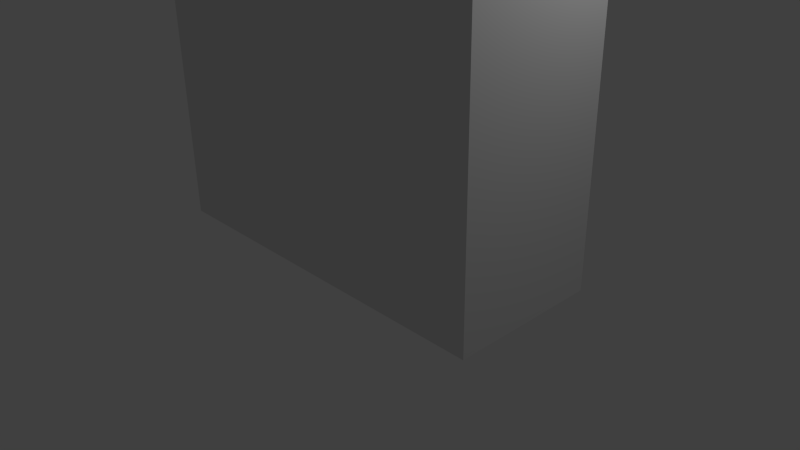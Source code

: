 # Source: city_street_street-lamp-double.blend  (saved by Blender 2.66.1; exported with 4.5.12 LTS)
import bpy
from mathutils import Matrix  # noqa: F401  (used for matrix-valued properties, if any)

bpy.ops.wm.read_factory_settings(use_empty=True)
scene = bpy.context.scene
scene.name = 'Scene'

# ---- collections
col_collection_1 = bpy.data.collections.new('Collection 1'); scene.collection.children.link(col_collection_1)

# ---- materials (node trees are filled in below, after node groups)
mat_material = bpy.data.materials.new('Material')
mat_material.alpha_threshold = 0.0
mat_material.use_transparent_shadow = False
mat_material.roughness = 0.5
mat_material.line_color = (0.0, 0.0, 0.0, 1.0)

# ---- material node trees

# ---- world
world_world = bpy.data.worlds.new('World'); scene.world = world_world
world_world.color = (0.05088, 0.05088, 0.05088)
world_world.use_sun_shadow = False
world_world.sun_shadow_jitter_overblur = 0.0
world_world.cycles.sampling_method = 'MANUAL'
world_world.cycles.sample_map_resolution = 256

# ---- cameras
cam_camera = bpy.data.cameras.new('Camera')
cam_camera.clip_end = 100.0
cam_camera.lens = 35.0
cam_camera.sensor_width = 32.0
cam_camera.sensor_height = 18.0
cam_camera.ortho_scale = 7.314
cam_camera.dof.focus_distance = 0.0
cam_camera.dof.aperture_fstop = 128.0

# ---- lights
light_lamp = bpy.data.lights.new('Lamp', 'POINT')
light_lamp.transmission_factor = 0.0
light_lamp.cutoff_distance = 30.0
light_lamp.energy = 100.0
light_lamp.shadow_buffer_clip_start = 1.001
light_lamp.shadow_soft_size = 0.1
light_lamp.shadow_maximum_resolution = 0.006
light_lamp.use_absolute_resolution = True
light_lamp.cycles.use_multiple_importance_sampling = False

# ---- meshes
me_cylinder = bpy.data.meshes.new('Cylinder')
me_cylinder.from_pydata([(0.866, 0.5, -1.0), (0.1392, 0.08035, 55.8), (0.866, -0.5, -1.0), (0.1392, -0.08035, 55.8), (0.7642, 0.4412, 24.51), (0.7642, -0.4412, 24.51), (0.6125, -0.3536, 46.17), (0.6125, 0.3536, 46.17), (0.5633, 0.3252, 54.56), (0.5633, -0.3252, 54.56), (0.73, 0.4214, 54.89), (0.73, -0.4214, 54.89), (0.7563, 0.4366, 54.57), (0.7563, -0.4366, 54.57), (0.5712, 0.3298, 53.21), (0.5712, -0.3298, 53.21), (0.6049, 0.3493, 47.45), (1.191, -0.4935, 53.21), (1.177, 0.539, 47.45), (0.6049, -0.3493, 47.45), (1.205, -0.499, 52.12), (1.192, -0.5457, 46.17), (0.5776, -0.3335, 52.12), (0.5776, 0.3335, 52.12), (1.191, 0.4935, 53.21), (1.205, 0.499, 52.12), (1.192, 0.5457, 46.17), (1.177, -0.539, 47.45), (1.198, 0.4962, 52.66), (1.198, -0.4962, 52.66), (0.8813, -0.4116, 53.21), (0.8813, 0.4116, 53.21), (0.8912, -0.4442, 47.45), (4.01, 0.2593, 56.04), (4.01, -0.2593, 56.04), (9.522, -0.2321, 58.93), (9.522, 0.2321, 58.93), (9.526, -0.2151, 59.75), (9.526, 0.2151, 59.75), (5.625, -0.2321, 55.88), (5.625, 0.2321, 55.88), (9.515, -0.2593, 59.12), (9.515, 0.2593, 59.12), (0.8912, 0.4442, 47.45), (3.89, -0.4654, 56.28), (3.89, 0.5216, 56.28), (9.492, 0.2834, 58.22), (9.492, -0.2835, 58.22), (5.887, 0.2834, 55.22), (5.887, -0.2835, 55.22), (1.185, 0.5424, 46.81), (4.194, -0.2321, 54.57), (4.194, 0.2321, 54.57), (4.456, 0.2834, 53.91), (4.456, -0.2835, 53.91), (3.8, -0.2151, 56.64), (3.8, 0.2151, 56.64), (4.959, -0.2151, 57.44), (4.959, 0.2151, 57.44), (1.185, -0.5424, 46.81), (9.513, 0.4935, 59.44), (9.513, -0.4935, 59.44), (5.049, 0.5216, 57.08), (5.049, -0.4654, 57.08), (5.696, -0.5109, 55.56), (5.696, 0.5672, 55.56), (9.499, -0.539, 58.58), (9.499, 0.539, 58.58), (4.265, 0.5672, 54.25), (4.265, -0.5109, 54.25), (5.17, -0.2593, 56.84), (5.17, 0.2593, 56.84), (12.06, -0.2321, 58.93), (12.06, 0.2321, 58.93), (12.06, -0.2151, 59.75), (12.06, 0.2151, 59.75), (12.06, -0.2593, 59.12), (12.06, 0.2593, 59.12), (12.06, 0.2834, 58.22), (12.06, -0.2835, 58.22), (12.06, 0.4935, 59.43), (12.06, -0.4935, 59.43), (12.06, -0.539, 58.58), (12.06, 0.539, 58.58), (14.01, -0.2151, 59.22), (14.01, 0.2151, 59.22), (13.75, -0.2593, 58.65), (13.75, 0.2593, 58.65), (13.88, 0.4935, 58.93), (13.88, -0.4935, 58.93), (14.84, -0.4353, 59.2), (14.84, 0.4353, 59.2), (14.31, -0.5247, 58.04), (14.31, 0.5247, 58.04), (14.57, 0.9985, 58.62), (14.57, -0.9985, 58.62), (17.23, -0.8531, 58.84), (17.23, 0.8531, 58.84), (16.2, -1.532, 56.58), (16.2, 1.532, 56.58), (16.7, 1.957, 57.7), (16.7, -1.957, 57.7), (20.31, -0.4136, 58.17), (20.31, 0.4136, 58.17), (20.56, -0.743, 56.95), (20.56, 0.743, 56.95), (20.6, 0.9489, 57.63), (20.6, -0.9489, 57.63), (16.62, -1.24, 56.61), (16.62, 1.24, 56.61), (20.14, -0.6012, 56.91), (20.14, 0.6012, 56.91), (16.92, -1.059, 56.14), (16.92, 1.059, 56.14), (19.93, -0.5134, 56.39), (19.93, 0.5134, 56.39), (0.8151, 0.4706, -0.4136), (0.8151, -0.4706, -0.4136), (1.149, -0.6184, -0.4136), (1.149, 0.6184, -0.4136), (1.221, -0.657, -1.0), (1.221, 0.657, -1.0), (17.93, -0.3956, 55.69), (17.93, 0.3956, 55.69), (19.05, -0.1918, 55.79), (19.05, 0.1918, 55.79), (-4.764e-06, 1.0, -1.0), (-1.515e-06, 0.1607, 55.8), (-0.866, 0.5, -1.0), (-0.1392, 0.08035, 55.8), (-0.866, -0.5, -1.0), (-0.1392, -0.08035, 55.8), (-4.674e-06, -1.0, -1.0), (-1.5e-06, -0.1607, 55.8), (-4.764e-06, 0.8824, 24.51), (-0.7642, 0.4412, 24.51), (-0.7642, -0.4412, 24.51), (-4.674e-06, -0.8824, 24.51), (-4.689e-06, -0.7072, 46.17), (-0.6125, -0.3536, 46.17), (-0.6125, 0.3536, 46.17), (-4.764e-06, 0.7072, 46.17), (-4.764e-06, 0.6504, 54.56), (-0.5633, 0.3252, 54.56), (-0.5633, -0.3252, 54.56), (-4.704e-06, -0.6504, 54.56), (-4.764e-06, 0.8429, 54.89), (-0.73, 0.4214, 54.89), (-0.73, -0.4214, 54.89), (-4.689e-06, -0.8429, 54.89), (-4.764e-06, 0.8733, 54.57), (-0.7563, 0.4366, 54.57), (-0.7563, -0.4366, 54.57), (-4.689e-06, -0.8733, 54.57), (-4.764e-06, 0.6595, 53.21), (-0.5712, 0.3298, 53.21), (-0.5712, -0.3298, 53.21), (-4.704e-06, -0.6595, 53.21), (-4.764e-06, 0.6985, 47.45), (-0.6049, 0.3493, 47.45), (-1.191, -0.4935, 53.21), (-4.66e-06, -0.987, 53.21), (-4.779e-06, 1.078, 47.45), (-1.177, 0.539, 47.45), (-0.6049, -0.3493, 47.45), (-4.689e-06, -0.6985, 47.45), (-4.66e-06, -0.998, 52.12), (-1.205, -0.499, 52.12), (-4.63e-06, -1.091, 46.17), (-1.192, -0.5457, 46.17), (-4.704e-06, -0.6669, 52.12), (-0.5776, -0.3335, 52.12), (-0.5776, 0.3335, 52.12), (-4.764e-06, 0.6669, 52.12), (-4.779e-06, 0.987, 53.21), (-1.191, 0.4935, 53.21), (-1.205, 0.499, 52.12), (-4.779e-06, 0.998, 52.12), (-1.192, 0.5457, 46.17), (-4.779e-06, 1.091, 46.17), (-4.63e-06, -1.078, 47.45), (-1.177, -0.539, 47.45), (-1.198, 0.4962, 52.66), (-1.198, -0.4962, 52.66), (-0.8813, -0.4116, 53.21), (-0.8813, 0.4116, 53.21), (-0.8912, -0.4442, 47.45), (-4.01, 0.2593, 56.04), (-4.01, -0.2593, 56.04), (-9.522, -0.2321, 58.93), (-9.522, 0.2321, 58.93), (-9.526, -0.2151, 59.75), (-9.526, 0.2151, 59.75), (-5.625, -0.2321, 55.88), (-5.625, 0.2321, 55.88), (-9.515, -0.2593, 59.12), (-9.515, 0.2593, 59.12), (-0.8912, 0.4442, 47.45), (-3.89, -0.4654, 56.28), (-3.89, 0.5216, 56.28), (-9.492, 0.2834, 58.22), (-9.492, -0.2835, 58.22), (-5.887, 0.2834, 55.22), (-5.887, -0.2835, 55.22), (-1.185, 0.5424, 46.81), (-4.194, -0.2321, 54.57), (-4.194, 0.2321, 54.57), (-4.456, 0.2834, 53.91), (-4.456, -0.2835, 53.91), (-3.8, -0.2151, 56.64), (-3.8, 0.2151, 56.64), (-4.959, -0.2151, 57.44), (-4.959, 0.2151, 57.44), (-1.185, -0.5424, 46.81), (-9.513, 0.4935, 59.44), (-9.513, -0.4935, 59.44), (-5.049, 0.5216, 57.08), (-5.049, -0.4654, 57.08), (-5.696, -0.5109, 55.56), (-5.696, 0.5672, 55.56), (-9.499, -0.539, 58.58), (-9.499, 0.539, 58.58), (-4.265, 0.5672, 54.25), (-4.265, -0.5109, 54.25), (-5.17, -0.2593, 56.84), (-5.17, 0.2593, 56.84), (-12.06, -0.2321, 58.93), (-12.06, 0.2321, 58.93), (-12.06, -0.2151, 59.75), (-12.06, 0.2151, 59.75), (-12.06, -0.2593, 59.12), (-12.06, 0.2593, 59.12), (-12.06, 0.2834, 58.22), (-12.06, -0.2835, 58.22), (-12.06, 0.4935, 59.43), (-12.06, -0.4935, 59.43), (-12.06, -0.539, 58.58), (-12.06, 0.539, 58.58), (-14.01, -0.2151, 59.22), (-14.01, 0.2151, 59.22), (-13.75, -0.2593, 58.65), (-13.75, 0.2593, 58.65), (-13.88, 0.4935, 58.93), (-13.88, -0.4935, 58.93), (-14.84, -0.4353, 59.2), (-14.84, 0.4353, 59.2), (-14.31, -0.5247, 58.04), (-14.31, 0.5247, 58.04), (-14.57, 0.9985, 58.62), (-14.57, -0.9985, 58.62), (-17.23, -0.8531, 58.84), (-17.23, 0.8531, 58.84), (-16.2, -1.532, 56.58), (-16.2, 1.532, 56.58), (-16.7, 1.957, 57.7), (-16.7, -1.957, 57.7), (-20.31, -0.4136, 58.17), (-20.31, 0.4136, 58.17), (-20.56, -0.743, 56.95), (-20.56, 0.743, 56.95), (-20.6, 0.9489, 57.63), (-20.6, -0.9489, 57.63), (-16.62, -1.24, 56.61), (-16.62, 1.24, 56.61), (-20.14, -0.6012, 56.91), (-20.14, 0.6012, 56.91), (-16.92, -1.059, 56.14), (-16.92, 1.059, 56.14), (-19.93, -0.5134, 56.39), (-19.93, 0.5134, 56.39), (-0.8151, 0.4706, -0.4136), (-0.8151, -0.4706, -0.4136), (-4.674e-06, -0.9412, -0.4136), (-4.764e-06, 0.9412, -0.4136), (-4.764e-06, 1.237, -0.4136), (-4.645e-06, -1.237, -0.4136), (-1.149, -0.6184, -0.4136), (-1.149, 0.6184, -0.4136), (-4.645e-06, -1.314, -1.0), (-1.221, -0.657, -1.0), (-1.221, 0.657, -1.0), (-4.764e-06, 1.314, -1.0), (-17.93, -0.3956, 55.69), (-17.93, 0.3956, 55.69), (-19.05, -0.1918, 55.79), (-19.05, 0.1918, 55.79)], [], [(145, 9, 13, 153), (9, 8, 12, 13), (1, 3, 11, 10), (8, 142, 150, 12), (273, 134, 4, 116), (116, 4, 5, 117), (117, 5, 137, 272), (5, 6, 138, 137), (4, 7, 6, 5), (134, 141, 7, 4), (154, 142, 8, 14), (14, 8, 9, 15), (15, 9, 145, 157), (150, 146, 10, 12), (12, 10, 11, 13), (13, 11, 149, 153), (127, 1, 10, 146), (3, 133, 149, 11), (23, 173, 177, 25), (28, 24, 45, 33), (138, 6, 21, 168), (19, 22, 170, 165), (16, 23, 22, 19), (21, 59, 168), (158, 173, 23, 16), (59, 50, 53, 54), (29, 28, 33, 34), (177, 28, 25), (22, 23, 25, 20), (170, 22, 20, 166), (7, 141, 179, 26), (6, 7, 26, 21), (18, 43, 52, 68), (59, 27, 180, 168), (179, 162, 18, 50), (25, 28, 29, 20), (177, 174, 24, 28), (14, 15, 30, 31), (20, 29, 166), (31, 30, 55, 56), (27, 59, 54, 69), (43, 32, 51, 52), (29, 17, 161, 166), (26, 50, 59, 21), (53, 68, 65, 48), (16, 19, 32, 43), (30, 17, 44, 55), (52, 51, 39, 40), (179, 50, 26), (24, 31, 56, 45), (45, 56, 58, 62), (44, 34, 70, 63), (50, 18, 68, 53), (32, 27, 69, 51), (17, 29, 34, 44), (62, 58, 38, 60), (71, 62, 60, 42), (56, 55, 57, 58), (55, 44, 63, 57), (33, 45, 62, 71), (60, 38, 75, 80), (67, 36, 73, 83), (63, 70, 41, 61), (70, 71, 42, 41), (57, 63, 61, 37), (58, 57, 37, 38), (65, 40, 36, 67), (64, 49, 47, 66), (68, 52, 40, 65), (51, 69, 64, 39), (54, 53, 48, 49), (69, 54, 49, 64), (61, 41, 76, 81), (47, 46, 78, 79), (48, 65, 67, 46), (49, 48, 46, 47), (40, 39, 35, 36), (39, 64, 66, 35), (34, 33, 52, 51), (71, 70, 39, 40), (33, 71, 40, 52), (70, 34, 51, 39), (15, 157, 30), (154, 31, 24, 174), (30, 157, 161, 17), (154, 14, 31), (19, 165, 32), (32, 165, 180, 27), (158, 16, 43), (158, 43, 18, 162), (80, 75, 85, 88), (77, 80, 88, 87), (78, 83, 82, 79), (73, 72, 82, 83), (35, 66, 82, 72), (38, 37, 74, 75), (76, 41, 35, 72), (46, 67, 83, 78), (37, 61, 81, 74), (66, 47, 79, 82), (36, 35, 72, 73), (42, 60, 80, 77), (41, 42, 36, 35), (77, 76, 72, 73), (42, 77, 73, 36), (89, 86, 92, 95), (84, 89, 95, 90), (74, 81, 89, 84), (81, 76, 86, 89), (76, 77, 87, 86), (75, 74, 84, 85), (93, 94, 100, 99), (91, 90, 96, 97), (86, 87, 93, 92), (85, 84, 90, 91), (87, 88, 94, 93), (88, 85, 91, 94), (101, 98, 104, 107), (96, 101, 107, 102), (94, 91, 97, 100), (90, 95, 101, 96), (95, 92, 98, 101), (92, 93, 99, 98), (105, 106, 107, 104), (103, 102, 107, 106), (104, 98, 108, 110), (97, 96, 102, 103), (99, 100, 106, 105), (100, 97, 103, 106), (109, 111, 115, 113), (98, 99, 109, 108), (99, 105, 111, 109), (105, 104, 110, 111), (115, 114, 124, 125), (108, 109, 113, 112), (111, 110, 114, 115), (110, 108, 112, 114), (2, 0, 121, 120), (0, 126, 281, 121), (120, 118, 275, 278), (132, 2, 120, 278), (121, 119, 118, 120), (116, 117, 118, 119), (273, 116, 119, 274), (117, 272, 275, 118), (281, 274, 119, 121), (122, 123, 125, 124), (114, 112, 122, 124), (113, 115, 125, 123), (112, 113, 123, 122), (145, 153, 152, 144), (144, 152, 151, 143), (129, 147, 148, 131), (143, 151, 150, 142), (273, 270, 135, 134), (270, 271, 136, 135), (271, 272, 137, 136), (136, 137, 138, 139), (135, 136, 139, 140), (134, 135, 140, 141), (154, 155, 143, 142), (155, 156, 144, 143), (156, 157, 145, 144), (150, 151, 147, 146), (151, 152, 148, 147), (152, 153, 149, 148), (127, 146, 147, 129), (131, 148, 149, 133), (172, 176, 177, 173), (182, 187, 199, 175), (138, 168, 169, 139), (164, 165, 170, 171), (159, 164, 171, 172), (169, 168, 213), (158, 159, 172, 173), (213, 208, 207, 204), (183, 188, 187, 182), (177, 176, 182), (171, 167, 176, 172), (170, 166, 167, 171), (140, 178, 179, 141), (139, 169, 178, 140), (163, 222, 206, 197), (213, 168, 180, 181), (179, 204, 163, 162), (176, 167, 183, 182), (177, 182, 175, 174), (155, 185, 184, 156), (167, 166, 183), (185, 210, 209, 184), (181, 223, 208, 213), (197, 206, 205, 186), (183, 166, 161, 160), (178, 169, 213, 204), (207, 202, 219, 222), (159, 197, 186, 164), (184, 209, 198, 160), (206, 194, 193, 205), (179, 178, 204), (175, 199, 210, 185), (199, 216, 212, 210), (198, 217, 224, 188), (204, 207, 222, 163), (186, 205, 223, 181), (160, 198, 188, 183), (216, 214, 192, 212), (225, 196, 214, 216), (210, 212, 211, 209), (209, 211, 217, 198), (187, 225, 216, 199), (214, 234, 229, 192), (221, 237, 227, 190), (217, 215, 195, 224), (224, 195, 196, 225), (211, 191, 215, 217), (212, 192, 191, 211), (219, 221, 190, 194), (218, 220, 201, 203), (222, 219, 194, 206), (205, 193, 218, 223), (208, 203, 202, 207), (223, 218, 203, 208), (215, 235, 230, 195), (201, 233, 232, 200), (202, 200, 221, 219), (203, 201, 200, 202), (194, 190, 189, 193), (193, 189, 220, 218), (188, 205, 206, 187), (225, 194, 193, 224), (187, 206, 194, 225), (224, 193, 205, 188), (156, 184, 157), (154, 174, 175, 185), (184, 160, 161, 157), (154, 185, 155), (164, 186, 165), (186, 181, 180, 165), (158, 197, 159), (158, 162, 163, 197), (234, 242, 239, 229), (231, 241, 242, 234), (232, 233, 236, 237), (227, 237, 236, 226), (189, 226, 236, 220), (192, 229, 228, 191), (230, 226, 189, 195), (200, 232, 237, 221), (191, 228, 235, 215), (220, 236, 233, 201), (190, 227, 226, 189), (196, 231, 234, 214), (195, 189, 190, 196), (231, 227, 226, 230), (196, 190, 227, 231), (243, 249, 246, 240), (238, 244, 249, 243), (228, 238, 243, 235), (235, 243, 240, 230), (230, 240, 241, 231), (229, 239, 238, 228), (247, 253, 254, 248), (245, 251, 250, 244), (240, 246, 247, 241), (239, 245, 244, 238), (241, 247, 248, 242), (242, 248, 245, 239), (255, 261, 258, 252), (250, 256, 261, 255), (248, 254, 251, 245), (244, 250, 255, 249), (249, 255, 252, 246), (246, 252, 253, 247), (259, 258, 261, 260), (257, 260, 261, 256), (258, 264, 262, 252), (251, 257, 256, 250), (253, 259, 260, 254), (254, 260, 257, 251), (263, 267, 269, 265), (252, 262, 263, 253), (253, 263, 265, 259), (259, 265, 264, 258), (269, 285, 284, 268), (262, 266, 267, 263), (265, 269, 268, 264), (264, 268, 266, 262), (130, 279, 280, 128), (128, 280, 281, 126), (279, 278, 275, 276), (132, 278, 279, 130), (280, 279, 276, 277), (270, 277, 276, 271), (273, 274, 277, 270), (271, 276, 275, 272), (281, 280, 277, 274), (282, 284, 285, 283), (268, 284, 282, 266), (267, 283, 285, 269), (266, 282, 283, 267)])
me_cylinder.polygons.foreach_set('use_smooth', [True] * 300)
me_cylinder.use_remesh_preserve_volume = False
me_cylinder.use_remesh_preserve_attributes = False
me_cylinder.use_mirror_vertex_groups = False
me_cylinder.update()
me_cube = bpy.data.meshes.new('Cube')
me_cube.from_pydata([(0.9998, 1.0, -1.0), (0.9998, -1.0, -1.0), (-1.0, -1.0, -1.0), (-1.0, 1.0, -1.0), (0.9998, 1.0, 0.9997), (0.9998, -1.0, 0.9997), (-1.0, -1.0, 0.9997), (-1.0, 1.0, 0.9997)], [], [(0, 1, 2, 3), (4, 7, 6, 5), (0, 4, 5, 1), (1, 5, 6, 2), (2, 6, 7, 3), (4, 0, 3, 7)])
me_cube.materials.append(mat_material)
me_cube.use_remesh_preserve_volume = False
me_cube.use_remesh_preserve_attributes = False
me_cube.use_mirror_vertex_groups = False
me_cube.update()

# ---- objects
ob_lamppost = bpy.data.objects.new('lamppost', me_cylinder)
ob_bound_box = bpy.data.objects.new('bound_box', me_cube)
ob_lamp = bpy.data.objects.new('Lamp', light_lamp)
ob_camera = bpy.data.objects.new('Camera', cam_camera)

# ---- transforms, parenting, visibility, modifiers, constraints
ob_lamppost.location = (-1.29, 1.179e-07, 0.2232)
ob_lamppost.scale = (0.2205, 0.2205, 0.2205)
ob_lamppost.lineart.crease_threshold = 0.0
ob_bound_box.location = (0.02389, -6.301e-09, 7.502)
ob_bound_box.scale = (2.5, 1.0, 7.5)
ob_bound_box.lock_rotations_4d = False
ob_bound_box.empty_display_type = 'ARROWS'
ob_bound_box.display_type = 'WIRE'
ob_bound_box.lineart.crease_threshold = 0.0
ob_lamp.location = (4.1, 1.005, 5.802)
ob_lamp.rotation_euler = (0.6503, 0.05522, 1.866)
ob_lamp.lock_rotations_4d = False
ob_lamp.empty_display_type = 'ARROWS'
ob_lamp.color = (0.0, 0.0, 0.0, 0.0)
ob_lamp.lineart.crease_threshold = 0.0
ob_camera.location = (7.505, -6.508, 5.241)
ob_camera.rotation_euler = (1.109, 0.01082, 0.8149)
ob_camera.lock_rotations_4d = False
ob_camera.empty_display_type = 'ARROWS'
ob_camera.color = (0.0, 0.0, 0.0, 0.0)
ob_camera.display_type = 'WIRE'
ob_camera.lineart.crease_threshold = 0.0

# ---- collection membership
col_collection_1.objects.link(ob_lamppost)
col_collection_1.objects.link(ob_bound_box)
col_collection_1.objects.link(ob_lamp)
col_collection_1.objects.link(ob_camera)

# ---- scene / render settings (as saved in the file)
scene.camera = ob_camera
scene.frame_start = 1; scene.frame_end = 250; scene.frame_set(1)
scene.render.engine = 'BLENDER_EEVEE_NEXT'
scene.render.image_settings.color_mode = 'RGB'
scene.render.image_settings.compression = 90
scene.render.resolution_percentage = 50
scene.render.dither_intensity = 0.0
scene.render.bake_margin = 2
scene.cycles.use_denoising = False
scene.cycles.samples = 10
scene.cycles.sampling_pattern = 'TABULATED_SOBOL'
scene.cycles.light_sampling_threshold = 0.0
scene.cycles.use_adaptive_sampling = False
scene.cycles.use_light_tree = False
scene.cycles.blur_glossy = 0.0
scene.cycles.volume_bounces = 1
scene.cycles.pixel_filter_type = 'GAUSSIAN'
scene.cycles.sample_clamp_indirect = 0.0
scene.view_settings.view_transform = 'Standard'
bpy.context.view_layer.update()

